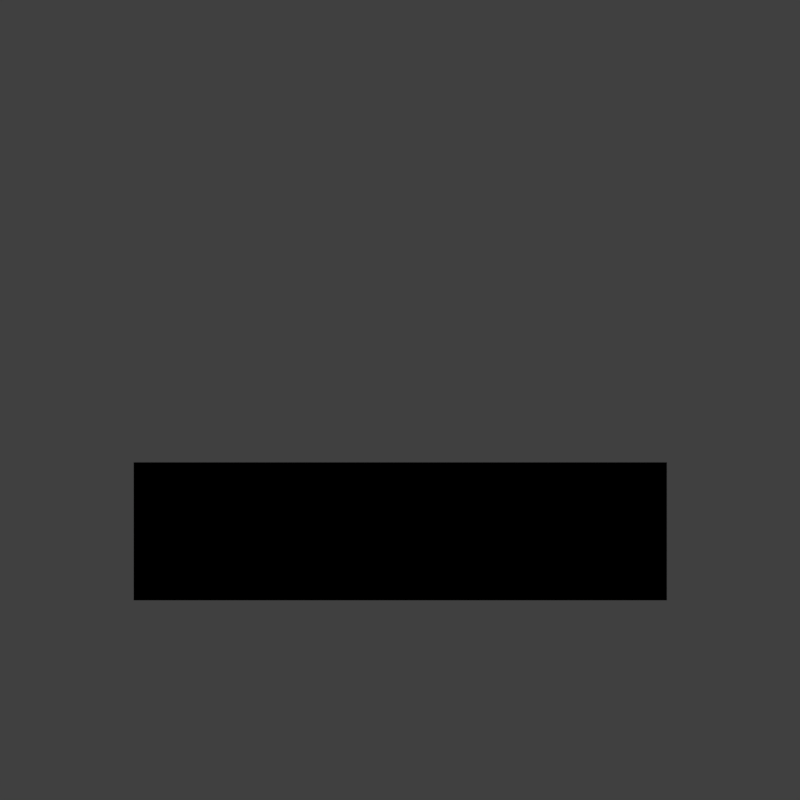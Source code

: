 # Source: STLDW2_V001.blend  (saved by Blender 2.79.0; exported with 4.5.12 LTS)
import bpy
from mathutils import Matrix  # noqa: F401  (used for matrix-valued properties, if any)

bpy.ops.wm.read_factory_settings(use_empty=True)
scene = bpy.context.scene
scene.name = 'Scene'

# ---- collections
col_collection_1 = bpy.data.collections.new('Collection 1'); scene.collection.children.link(col_collection_1)

# ---- materials (node trees are filled in below, after node groups)
mat_recolorable_1 = bpy.data.materials.new('Recolorable 1')
mat_recolorable_1.alpha_threshold = 0.0
mat_recolorable_1.use_transparent_shadow = False
mat_recolorable_1.pass_index = 1
mat_recolorable_1.diffuse_color = (0.1, 0.9, 0.3, 1.0)
mat_recolorable_1.roughness = 0.5
mat_recolorable_1.specular_intensity = 0.2647

# ---- material node trees

# ---- world
world_world = bpy.data.worlds.new('World'); scene.world = world_world
world_world.color = (0.05088, 0.05088, 0.05088)
world_world.use_sun_shadow = False
world_world.sun_shadow_jitter_overblur = 0.0
world_world.cycles.sampling_method = 'MANUAL'
world_world.light_settings.distance = 0.0

# ---- cameras
cam_camera = bpy.data.cameras.new('Camera')
cam_camera.type = 'ORTHO'
cam_camera.sensor_fit = 'HORIZONTAL'
cam_camera.clip_start = 220.0
cam_camera.clip_end = 340.0
cam_camera.lens = 35.0
cam_camera.sensor_width = 1.0
cam_camera.sensor_height = 18.0
cam_camera.ortho_scale = 8.486
cam_camera.shift_x = -0.000345
cam_camera.shift_y = 0.25
cam_camera.dof.focus_distance = 0.0
cam_camera.dof.aperture_fstop = 128.0
cam_camera.dof.aperture_blades = 6

# ---- lights
light_lightdome = bpy.data.lights.new('LightDome', 'SUN')
light_lightdome.transmission_factor = 0.0
light_lightdome.angle = 0.1993
light_lightdome.energy = 0.1
light_lightdome.shadow_buffer_clip_start = 0.5
light_lightdome.shadow_soft_size = 0.1
light_lightdome.shadow_cascade_max_distance = 1000.0
light_fillerlight = bpy.data.lights.new('FillerLight', 'SUN')
light_fillerlight.transmission_factor = 0.0
light_fillerlight.angle = 0.9273
light_fillerlight.energy = 0.5
light_fillerlight.shadow_buffer_clip_start = 0.5
light_fillerlight.shadow_soft_size = 0.5
light_fillerlight.shadow_cascade_max_distance = 1000.0
light_mainlight = bpy.data.lights.new('MainLight', 'SUN')
light_mainlight.transmission_factor = 0.0
light_mainlight.angle = 0.9273
light_mainlight.energy = 1.3
light_mainlight.shadow_buffer_clip_start = 0.5
light_mainlight.shadow_soft_size = 0.5
light_mainlight.shadow_cascade_max_distance = 1000.0

# ---- meshes
me_icosphere_001 = bpy.data.meshes.new('Icosphere.001')
me_icosphere_001.from_pydata([(0.1558, -0.4796, 0.72), (-0.408, -0.2964, 0.72), (-0.408, 0.2964, 0.72), (0.1558, 0.4796, 0.72), (0.5043, 8.543e-08, 0.72), (-1.91e-16, 1.028e-07, 1.429), (0.5362, -0.1742, 0.1465), (0.5362, 0.1742, 0.1465), (-3.149e-17, -0.5638, 0.1465), (0.3314, -0.4561, 0.1465), (-0.5362, -0.1742, 0.1465), (-0.3314, -0.4561, 0.1465), (-0.3314, 0.4561, 0.1465), (-0.5362, 0.1742, 0.1465), (0.3314, 0.4561, 0.1465), (-3.149e-17, 0.5638, 0.1465), (0.388, -0.2819, 0.8207), (-0.1482, -0.4561, 0.8207), (-0.4796, 8.789e-08, 0.8207), (-0.1482, 0.4561, 0.8207), (0.388, 0.2819, 0.8207), (0.09159, -0.2819, 1.237), (0.2964, 9.81e-08, 1.237), (-0.2398, -0.1742, 1.237), (-0.2398, 0.1742, 1.237), (0.09159, 0.2819, 1.237)], [], [(0, 16, 21), (1, 17, 23), (2, 18, 24), (3, 19, 25), (4, 20, 22), (22, 25, 5), (22, 20, 25), (20, 3, 25), (25, 24, 5), (25, 19, 24), (19, 2, 24), (24, 23, 5), (24, 18, 23), (18, 1, 23), (23, 21, 5), (23, 17, 21), (17, 0, 21), (21, 22, 5), (21, 16, 22), (16, 4, 22), (7, 20, 4), (7, 14, 20), (14, 3, 20), (15, 19, 3), (15, 12, 19), (12, 2, 19), (13, 18, 2), (13, 10, 18), (10, 1, 18), (11, 17, 1), (11, 8, 17), (8, 0, 17), (9, 16, 0), (9, 6, 16), (6, 4, 16), (14, 15, 3), (12, 13, 2), (10, 11, 1), (8, 9, 0), (6, 7, 4)])
me_icosphere_001.polygons.foreach_set('use_smooth', [True] * 40)
me_icosphere_001.materials.append(mat_recolorable_1)
me_icosphere_001.use_remesh_preserve_volume = False
me_icosphere_001.use_remesh_preserve_attributes = False
me_icosphere_001.use_mirror_vertex_groups = False
me_icosphere_001.update()
me_cube_001 = bpy.data.meshes.new('Cube.001')
me_cube_001.from_pydata([(-2.0, -2.0, 0.0), (-2.0, -2.0, 1.633), (-2.0, 2.0, 0.0), (-2.0, 2.0, 1.633), (2.0, -2.0, 0.0), (2.0, -2.0, 1.633), (2.0, 2.0, 0.0), (2.0, 2.0, 1.633)], [], [(0, 1, 3, 2), (2, 3, 7, 6), (6, 7, 5, 4), (4, 5, 1, 0), (2, 6, 4, 0), (7, 3, 1, 5)])
me_cube_001.use_remesh_preserve_volume = False
me_cube_001.use_remesh_preserve_attributes = False
me_cube_001.use_mirror_vertex_groups = False
me_cube_001.update()
me_cube_002 = bpy.data.meshes.new('Cube.002')
me_cube_002.from_pydata([(2.0, 0.1, 0.0), (2.0, 0.0, 0.0), (-2.0, 8.941e-09, 0.0), (-2.0, 0.1, 0.0), (2.0, -2.98e-08, 1.633), (-2.0, 1.788e-08, 1.633), (-2.0, 0.1, 1.633), (2.0, 0.1, 1.633)], [], [(0, 1, 2, 3), (7, 6, 5, 4), (7, 0, 3, 6), (2, 5, 6, 3), (1, 4, 5, 2), (0, 7, 4, 1)])
_uv = me_cube_002.uv_layers.new(name='UVMap')
_uv.uv.foreach_set('vector', [0.7247, 0.006895, 0.7247, 1.373e-05, 1.0, 8.301e-06, 1.0, 0.00689, 0.5, 0.006899, 0.2247, 0.006898, 0.2247, 1.667e-05, 0.5, 1.803e-05, 1.0, 0.5, 1.0, 0.0, 3.31e-07, 0.0, 2.482e-07, 0.5, 8.301e-06, 1.785e-05, 0.1124, 1.726e-05, 0.1124, 0.006899, 8.301e-06, 0.0069, 1.0, 0.0, 1.0, 0.5, 8.274e-08, 0.5, 1.655e-07, 0.0, 0.7247, 0.006895, 0.6124, 0.006897, 0.6124, 1.588e-05, 0.7247, 1.373e-05])
me_cube_002.materials.append(mat_recolorable_1)
me_cube_002.use_remesh_preserve_volume = False
me_cube_002.use_remesh_preserve_attributes = False
me_cube_002.use_mirror_vertex_groups = False
me_cube_002.update()

# ---- objects
ob_icosphere_011 = bpy.data.objects.new('Icosphere.011', me_icosphere_001)
ob_icosphere_010 = bpy.data.objects.new('Icosphere.010', me_icosphere_001)
ob_icosphere_009 = bpy.data.objects.new('Icosphere.009', me_icosphere_001)
ob_icosphere_008 = bpy.data.objects.new('Icosphere.008', me_icosphere_001)
ob_icosphere_007 = bpy.data.objects.new('Icosphere.007', me_icosphere_001)
ob_icosphere_006 = bpy.data.objects.new('Icosphere.006', me_icosphere_001)
ob_icosphere_005 = bpy.data.objects.new('Icosphere.005', me_icosphere_001)
ob_rig = bpy.data.objects.new('Rig', None)
ob_verticaljoint = bpy.data.objects.new('VerticalJoint', None)
ob_lightdome = bpy.data.objects.new('LightDome', light_lightdome)
ob_fillerlight = bpy.data.objects.new('FillerLight', light_fillerlight)
ob_mainlight = bpy.data.objects.new('Mainlight', light_mainlight)
ob_camera = bpy.data.objects.new('Camera', cam_camera)
ob_cube_001 = bpy.data.objects.new('Cube.001', me_cube_001)
ob_icosphere_000 = bpy.data.objects.new('Icosphere.000', me_icosphere_001)
ob_icosphere_001 = bpy.data.objects.new('Icosphere.001', me_icosphere_001)
ob_icosphere_002 = bpy.data.objects.new('Icosphere.002', me_icosphere_001)
ob_icosphere_003 = bpy.data.objects.new('Icosphere.003', me_icosphere_001)
ob_icosphere_004 = bpy.data.objects.new('Icosphere.004', me_icosphere_001)
ob_wall = bpy.data.objects.new('Wall', me_cube_002)

# ---- transforms, parenting, visibility, modifiers, constraints
ob_icosphere_011.location = (1.584, -1.584, 1.436)
ob_icosphere_011.rotation_euler = (-0.7854, 1.571, 0.0)
ob_icosphere_011.scale = (0.1409, 0.1409, 0.1409)
ob_icosphere_011.lineart.crease_threshold = 0.0
_m = ob_icosphere_011.modifiers.new('Array', 'ARRAY')
_m.count = 12
_m.use_constant_offset = True
_m.constant_offset_displace = (0.0, 2.9, 0.0)
_m.use_relative_offset = False
_m.relative_offset_displace = (0.0, 1.44, 0.0)
ob_icosphere_010.location = (1.584, -1.584, 0.2)
ob_icosphere_010.rotation_euler = (-0.7854, 1.571, 0.0)
ob_icosphere_010.scale = (0.1409, 0.1409, 0.1409)
ob_icosphere_010.lineart.crease_threshold = 0.0
_m = ob_icosphere_010.modifiers.new('Array', 'ARRAY')
_m.count = 12
_m.use_constant_offset = True
_m.constant_offset_displace = (0.0, 2.9, 0.0)
_m.use_relative_offset = False
_m.relative_offset_displace = (0.0, 1.44, 0.0)
ob_icosphere_009.location = (0.7071, -0.7071, 0.2)
ob_icosphere_009.rotation_euler = (1.571, 2.22e-16, 2.356)
ob_icosphere_009.scale = (0.1409, 0.1409, 0.1409)
ob_icosphere_009.lineart.crease_threshold = 0.0
_m = ob_icosphere_009.modifiers.new('Array', 'ARRAY')
_m.count = 4
_m.use_constant_offset = True
_m.constant_offset_displace = (0.0, 2.9, 0.0)
_m.use_relative_offset = False
_m.relative_offset_displace = (0.0, 1.44, 0.0)
ob_icosphere_008.location = (1.82, -1.857, 0.2)
ob_icosphere_008.rotation_euler = (1.571, 2.22e-16, 2.356)
ob_icosphere_008.scale = (0.1409, 0.1409, 0.1409)
ob_icosphere_008.lineart.crease_threshold = 0.0
_m = ob_icosphere_008.modifiers.new('Array', 'ARRAY')
_m.count = 4
_m.use_constant_offset = True
_m.constant_offset_displace = (0.0, 2.9, 0.0)
_m.use_relative_offset = False
_m.relative_offset_displace = (0.0, 1.44, 0.0)
ob_icosphere_007.location = (-1.838, 1.838, 0.2)
ob_icosphere_007.rotation_euler = (1.571, 2.22e-16, 2.356)
ob_icosphere_007.scale = (0.1409, 0.1409, 0.1409)
ob_icosphere_007.lineart.crease_threshold = 0.0
_m = ob_icosphere_007.modifiers.new('Array', 'ARRAY')
_m.count = 4
_m.use_constant_offset = True
_m.constant_offset_displace = (0.0, 2.9, 0.0)
_m.use_relative_offset = False
_m.relative_offset_displace = (0.0, 1.44, 0.0)
ob_icosphere_006.location = (-0.7071, 0.7071, 0.2)
ob_icosphere_006.rotation_euler = (1.571, 2.22e-16, 2.356)
ob_icosphere_006.scale = (0.1409, 0.1409, 0.1409)
ob_icosphere_006.lineart.crease_threshold = 0.0
_m = ob_icosphere_006.modifiers.new('Array', 'ARRAY')
_m.count = 4
_m.use_constant_offset = True
_m.constant_offset_displace = (0.0, 2.9, 0.0)
_m.use_relative_offset = False
_m.relative_offset_displace = (0.0, 1.44, 0.0)
ob_icosphere_005.location = (0.7071, -0.7071, 0.2)
ob_icosphere_005.rotation_euler = (1.571, 2.22e-16, -0.7854)
ob_icosphere_005.scale = (0.1409, 0.1409, 0.1409)
ob_icosphere_005.lineart.crease_threshold = 0.0
_m = ob_icosphere_005.modifiers.new('Array', 'ARRAY')
_m.count = 4
_m.use_constant_offset = True
_m.constant_offset_displace = (0.0, 2.9, 0.0)
_m.use_relative_offset = False
_m.relative_offset_displace = (0.0, 1.44, 0.0)
ob_rig.location = (0.0, 0.0, 0.0)
ob_rig.rotation_mode = 'YXZ'
ob_rig.rotation_euler = (0.0, 0.0, -0.7854)
ob_rig.empty_image_offset = (0.0, 0.0)
ob_rig.hide_viewport = True
ob_rig.hide_select = True
ob_rig.lineart.crease_threshold = 0.0
ob_verticaljoint.parent = ob_rig
ob_verticaljoint.location = (0.0, 0.0, 0.0)
ob_verticaljoint.empty_image_offset = (0.0, 0.0)
ob_verticaljoint.hide_viewport = True
ob_verticaljoint.hide_select = True
ob_verticaljoint.lineart.crease_threshold = 0.0
ob_lightdome.parent = ob_verticaljoint
ob_lightdome.location = (0.0, 0.0, 0.0)
ob_lightdome.hide_viewport = True
ob_lightdome.hide_select = True
ob_lightdome.lineart.crease_threshold = 0.0
ob_fillerlight.parent = ob_verticaljoint
ob_fillerlight.location = (0.0, 0.0, 0.0)
ob_fillerlight.rotation_euler = (0.0, -1.265, 2.007)
ob_fillerlight.hide_viewport = True
ob_fillerlight.hide_select = True
ob_fillerlight.lineart.crease_threshold = 0.0
ob_mainlight.parent = ob_verticaljoint
ob_mainlight.location = (0.0, 0.0, 0.0)
ob_mainlight.rotation_euler = (1.178, 0.0, 1.571)
ob_mainlight.hide_viewport = True
ob_mainlight.hide_select = True
ob_mainlight.lineart.crease_threshold = 0.0
ob_camera.parent = ob_verticaljoint
ob_camera.location = (0.0, -241.9, 139.7)
ob_camera.rotation_euler = (1.047, 0.0, 0.0)
ob_camera.hide_select = True
ob_camera.lineart.crease_threshold = 0.0
ob_cube_001.location = (0.0, 0.0, 0.0)
ob_cube_001.scale = (1.0, 1.0, 0.5)
ob_cube_001.hide_render = True
ob_cube_001.display_type = 'WIRE'
ob_cube_001.lineart.crease_threshold = 0.0
_m = ob_cube_001.modifiers.new('Array', 'ARRAY')
_m.count = 5
_m.constant_offset_displace = (0.0, 0.0, 0.0)
_m.relative_offset_displace = (0.0, 0.0, 1.0)
ob_icosphere_000.location = (1.838, -1.838, 0.2)
ob_icosphere_000.rotation_euler = (1.571, 2.22e-16, -0.7854)
ob_icosphere_000.scale = (0.1409, 0.1409, 0.1409)
ob_icosphere_000.lineart.crease_threshold = 0.0
_m = ob_icosphere_000.modifiers.new('Array', 'ARRAY')
_m.count = 4
_m.use_constant_offset = True
_m.constant_offset_displace = (0.0, 2.9, 0.0)
_m.use_relative_offset = False
_m.relative_offset_displace = (0.0, 1.44, 0.0)
ob_icosphere_001.location = (-1.82, 1.857, 0.2)
ob_icosphere_001.rotation_euler = (1.571, 2.22e-16, -0.7854)
ob_icosphere_001.scale = (0.1409, 0.1409, 0.1409)
ob_icosphere_001.lineart.crease_threshold = 0.0
_m = ob_icosphere_001.modifiers.new('Array', 'ARRAY')
_m.count = 4
_m.use_constant_offset = True
_m.constant_offset_displace = (0.0, 2.9, 0.0)
_m.use_relative_offset = False
_m.relative_offset_displace = (0.0, 1.44, 0.0)
ob_icosphere_002.location = (-0.7071, 0.7071, 0.2)
ob_icosphere_002.rotation_euler = (1.571, 2.22e-16, -0.7854)
ob_icosphere_002.scale = (0.1409, 0.1409, 0.1409)
ob_icosphere_002.lineart.crease_threshold = 0.0
_m = ob_icosphere_002.modifiers.new('Array', 'ARRAY')
_m.count = 4
_m.use_constant_offset = True
_m.constant_offset_displace = (0.0, 2.9, 0.0)
_m.use_relative_offset = False
_m.relative_offset_displace = (0.0, 1.44, 0.0)
ob_icosphere_003.location = (-1.584, 1.584, 0.2)
ob_icosphere_003.rotation_euler = (2.356, 1.571, 0.0)
ob_icosphere_003.scale = (0.1409, 0.1409, 0.1409)
ob_icosphere_003.lineart.crease_threshold = 0.0
_m = ob_icosphere_003.modifiers.new('Array', 'ARRAY')
_m.count = 12
_m.use_constant_offset = True
_m.constant_offset_displace = (0.0, 2.9, 0.0)
_m.use_relative_offset = False
_m.relative_offset_displace = (0.0, 1.44, 0.0)
ob_icosphere_004.location = (-1.584, 1.584, 1.436)
ob_icosphere_004.rotation_euler = (2.356, 1.571, 0.0)
ob_icosphere_004.scale = (0.1409, 0.1409, 0.1409)
ob_icosphere_004.lineart.crease_threshold = 0.0
_m = ob_icosphere_004.modifiers.new('Array', 'ARRAY')
_m.count = 12
_m.use_constant_offset = True
_m.constant_offset_displace = (0.0, 2.9, 0.0)
_m.use_relative_offset = False
_m.relative_offset_displace = (0.0, 1.44, 0.0)
ob_wall.location = (-0.03536, -0.03536, 0.0)
ob_wall.rotation_euler = (0.0, -0.0, -0.7854)
ob_wall.scale = (1.414, 1.0, 1.0)
ob_wall.lock_rotations_4d = False
ob_wall.empty_display_type = 'ARROWS'
ob_wall.lineart.crease_threshold = 0.0

# ---- collection membership
col_collection_1.objects.link(ob_icosphere_011)
col_collection_1.objects.link(ob_icosphere_010)
col_collection_1.objects.link(ob_icosphere_009)
col_collection_1.objects.link(ob_icosphere_008)
col_collection_1.objects.link(ob_icosphere_007)
col_collection_1.objects.link(ob_icosphere_006)
col_collection_1.objects.link(ob_icosphere_005)
col_collection_1.objects.link(ob_rig)
col_collection_1.objects.link(ob_verticaljoint)
col_collection_1.objects.link(ob_lightdome)
col_collection_1.objects.link(ob_fillerlight)
col_collection_1.objects.link(ob_mainlight)
col_collection_1.objects.link(ob_camera)
col_collection_1.objects.link(ob_cube_001)
col_collection_1.objects.link(ob_icosphere_000)
col_collection_1.objects.link(ob_icosphere_001)
col_collection_1.objects.link(ob_icosphere_002)
col_collection_1.objects.link(ob_icosphere_003)
col_collection_1.objects.link(ob_icosphere_004)
col_collection_1.objects.link(ob_wall)
def _layer_coll(name, lc=None):
    lc = lc or bpy.context.view_layer.layer_collection
    for c in lc.children:
        if c.name == name: return c
        r = _layer_coll(name, c)
        if r: return r
_layer_coll('Collection 1').holdout = True

# ---- scene / render settings (as saved in the file)
scene.camera = ob_camera
scene.frame_start = 1; scene.frame_end = 250; scene.frame_set(0)
scene.render.engine = 'BLENDER_EEVEE_NEXT'
scene.render.image_settings.compression = 0
scene.render.resolution_x = 96
scene.render.resolution_y = 96
scene.render.dither_intensity = 0.0
scene.render.film_transparent = True
scene.cycles.use_denoising = False
scene.cycles.samples = 128
scene.cycles.sampling_pattern = 'TABULATED_SOBOL'
scene.cycles.use_adaptive_sampling = False
scene.cycles.use_light_tree = False
scene.cycles.blur_glossy = 0.0
scene.cycles.sample_clamp_indirect = 0.0
scene.view_settings.view_transform = 'Standard'
bpy.context.view_layer.update()
